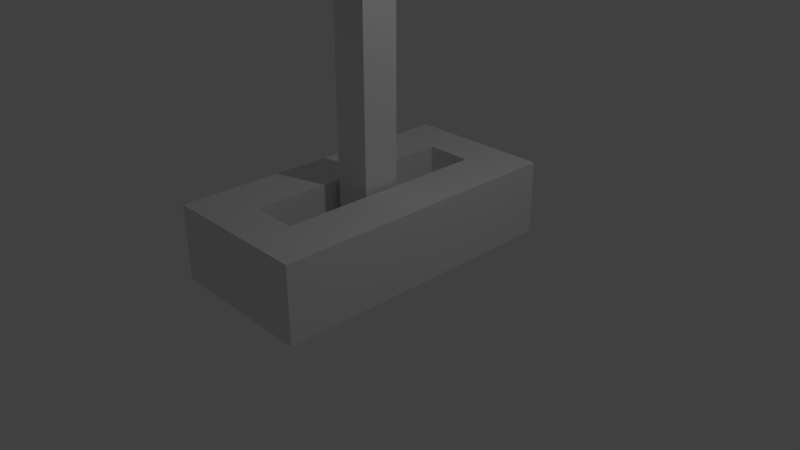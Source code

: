 # Source: Lever.blend  (saved by Blender 2.79.0; exported with 4.5.12 LTS)
import bpy
from mathutils import Matrix  # noqa: F401  (used for matrix-valued properties, if any)

bpy.ops.wm.read_factory_settings(use_empty=True)
scene = bpy.context.scene
scene.name = 'Scene'

# ---- collections
col_collection_1 = bpy.data.collections.new('Collection 1'); scene.collection.children.link(col_collection_1)

# ---- materials (node trees are filled in below, after node groups)
mat_material = bpy.data.materials.new('Material')
mat_material.alpha_threshold = 0.0
mat_material.use_transparent_shadow = False
mat_material.roughness = 0.5
mat_material.line_color = (0.0, 0.0, 0.0, 1.0)

# ---- material node trees

# ---- world
world_world = bpy.data.worlds.new('World'); scene.world = world_world
world_world.color = (0.05088, 0.05088, 0.05088)
world_world.use_sun_shadow = False
world_world.sun_shadow_jitter_overblur = 0.0
world_world.cycles.sampling_method = 'MANUAL'

# ---- cameras
cam_camera = bpy.data.cameras.new('Camera')
cam_camera.clip_end = 100.0
cam_camera.lens = 35.0
cam_camera.sensor_width = 32.0
cam_camera.sensor_height = 18.0
cam_camera.ortho_scale = 7.314
cam_camera.dof.focus_distance = 0.0
cam_camera.dof.aperture_fstop = 128.0

# ---- lights
light_lamp = bpy.data.lights.new('Lamp', 'POINT')
light_lamp.transmission_factor = 0.0
light_lamp.cutoff_distance = 30.0
light_lamp.energy = 100.0
light_lamp.shadow_buffer_clip_start = 1.001
light_lamp.shadow_soft_size = 0.1
light_lamp.shadow_maximum_resolution = 0.006
light_lamp.use_absolute_resolution = True

# ---- meshes
me_cube_001 = bpy.data.meshes.new('Cube.001')
me_cube_001.from_pydata([(-1.0, -4.768e-07, 0.1412), (-1.0, 14.16, 0.1412), (-1.0, -9.537e-07, -0.1412), (-1.0, 14.16, -0.1412), (1.0, -4.768e-07, 0.1412), (1.0, 14.16, 0.1412), (1.0, -9.537e-07, -0.1412), (1.0, 14.16, -0.1412)], [], [(0, 1, 3, 2), (2, 3, 7, 6), (6, 7, 5, 4), (4, 5, 1, 0), (2, 6, 4, 0), (7, 3, 1, 5)])
me_cube_001.use_remesh_preserve_volume = False
me_cube_001.use_remesh_preserve_attributes = False
me_cube_001.use_mirror_vertex_groups = False
me_cube_001.update()
me_cube = bpy.data.meshes.new('Cube')
me_cube.from_pydata([(1.0, 0.0, -4.0), (1.0, 0.0, 4.0), (-1.0, 0.0, 4.0), (-1.0, 0.0, -4.0), (1.0, 0.5, -4.0), (1.0, 0.5, 4.0), (-1.0, 0.5, 4.0), (-1.0, 0.5, -4.0), (0.3128, 0.5, -2.865), (0.3128, 0.5, 2.865), (-0.3128, 0.5, -2.865), (-0.3128, 0.5, 2.865), (0.3128, 0.5, -2.865), (0.3128, 0.5, 2.865), (-0.3128, 0.5, -2.865), (-0.3128, 0.5, 2.865), (0.3128, 0.2178, -2.865), (0.3128, 0.2178, 2.865), (-0.3128, 0.2178, -2.865), (-0.3128, 0.2178, 2.865)], [], [(0, 1, 2, 3), (7, 6, 11, 10), (0, 4, 5, 1), (1, 5, 6, 2), (2, 6, 7, 3), (4, 0, 3, 7), (11, 9, 13, 15), (4, 7, 10, 8), (6, 5, 9, 11), (5, 4, 8, 9), (15, 13, 17, 19), (9, 8, 12, 13), (10, 11, 15, 14), (8, 10, 14, 12), (16, 18, 19, 17), (13, 12, 16, 17), (14, 15, 19, 18), (12, 14, 18, 16)])
_uv = me_cube.uv_layers.new(name='UVMap')
_uv.uv.foreach_set('vector', [0.3333, 1.0, 2.98e-08, 1.0, 0.0, 0.6667, 0.3333, 0.6667, 0.6667, 0.6667, 0.3333, 0.6667, 0.3806, 0.5521, 0.6194, 0.5521, 0.3333, 0.6667, 0.0, 0.6667, 0.0, 0.3333, 0.3333, 0.3333, 3.974e-08, 0.3333, 0.0, 2.186e-07, 0.3333, 0.0, 0.3333, 0.3333, 0.6667, 0.3333, 0.3333, 0.3333, 0.3333, 6.954e-08, 0.6667, 0.0, 0.6667, 0.0, 1.0, 6.954e-08, 1.0, 0.3333, 0.6667, 0.3333, 0.0, 0.0, 0.0, 0.0, 0.0, 0.0, 0.0, 0.0, 0.6667, 0.3333, 0.6667, 0.6667, 0.6194, 0.5521, 0.6194, 0.4479, 0.3333, 0.6667, 0.3333, 0.3333, 0.3806, 0.4479, 0.3806, 0.5521, 0.3333, 0.3333, 0.6667, 0.3333, 0.6194, 0.4479, 0.3806, 0.4479, 0.6461, 0.8548, 0.5419, 0.8548, 0.5419, 0.6667, 0.6461, 0.6667, 0.0, 0.0, 0.0, 0.0, 0.0, 0.0, 0.0, 0.0, 0.0, 0.0, 0.0, 0.0, 0.0, 0.0, 0.0, 0.0, 0.0, 0.0, 0.0, 0.0, 0.0, 0.0, 0.0, 0.0, 0.4376, 0.9054, 0.3333, 0.9054, 0.3333, 0.6667, 0.4376, 0.6667, 0.6667, 0.5721, 0.6667, 0.3333, 0.8548, 0.3333, 0.8548, 0.5721, 0.6667, 0.8108, 0.6667, 0.5721, 0.8548, 0.5721, 0.8548, 0.8108, 0.4376, 0.6667, 0.5419, 0.6667, 0.5419, 0.8548, 0.4376, 0.8548])
me_cube.materials.append(mat_material)
me_cube.use_remesh_preserve_volume = False
me_cube.use_remesh_preserve_attributes = False
me_cube.use_mirror_vertex_groups = False
me_cube.update()

# ---- objects
ob_lever = bpy.data.objects.new('Lever', me_cube_001)
ob_leverbase = bpy.data.objects.new('LeverBase', me_cube)
ob_lamp = bpy.data.objects.new('Lamp', light_lamp)
ob_camera = bpy.data.objects.new('Camera', cam_camera)

# ---- transforms, parenting, visibility, modifiers, constraints
ob_lever.location = (0.0, 2.235e-08, 0.2243)
ob_lever.rotation_euler = (1.571, -0.0, 0.0)
ob_lever.scale = (0.25, 0.25, 1.77)
ob_lever.lineart.crease_threshold = 0.0
ob_leverbase.location = (0.0, 0.0, 5.96e-08)
ob_leverbase.rotation_euler = (1.571, -0.0, 0.0)
ob_leverbase.scale = (1.0, 2.0, 0.5)
ob_leverbase.lock_rotations_4d = False
ob_leverbase.empty_display_type = 'ARROWS'
ob_leverbase.lineart.crease_threshold = 0.0
ob_lamp.location = (4.076, 1.005, 5.904)
ob_lamp.rotation_euler = (0.6503, 0.05522, 1.866)
ob_lamp.lock_rotations_4d = False
ob_lamp.empty_display_type = 'ARROWS'
ob_lamp.color = (0.0, 0.0, 0.0, 0.0)
ob_lamp.lineart.crease_threshold = 0.0
ob_camera.location = (7.481, -6.508, 5.344)
ob_camera.rotation_euler = (1.109, 0.0, 0.8149)
ob_camera.lock_rotations_4d = False
ob_camera.empty_display_type = 'ARROWS'
ob_camera.color = (0.0, 0.0, 0.0, 0.0)
ob_camera.display_type = 'WIRE'
ob_camera.lineart.crease_threshold = 0.0

# ---- collection membership
col_collection_1.objects.link(ob_lever)
col_collection_1.objects.link(ob_leverbase)
col_collection_1.objects.link(ob_lamp)
col_collection_1.objects.link(ob_camera)

# ---- scene / render settings (as saved in the file)
scene.camera = ob_camera
scene.frame_start = 1; scene.frame_end = 10; scene.frame_set(2)
scene.render.engine = 'BLENDER_EEVEE_NEXT'
scene.render.resolution_percentage = 50
scene.render.dither_intensity = 0.0
scene.cycles.use_denoising = False
scene.cycles.samples = 128
scene.cycles.sampling_pattern = 'TABULATED_SOBOL'
scene.cycles.use_adaptive_sampling = False
scene.cycles.use_light_tree = False
scene.cycles.blur_glossy = 0.0
scene.cycles.sample_clamp_indirect = 0.0
scene.view_settings.view_transform = 'Standard'
bpy.context.view_layer.update()

